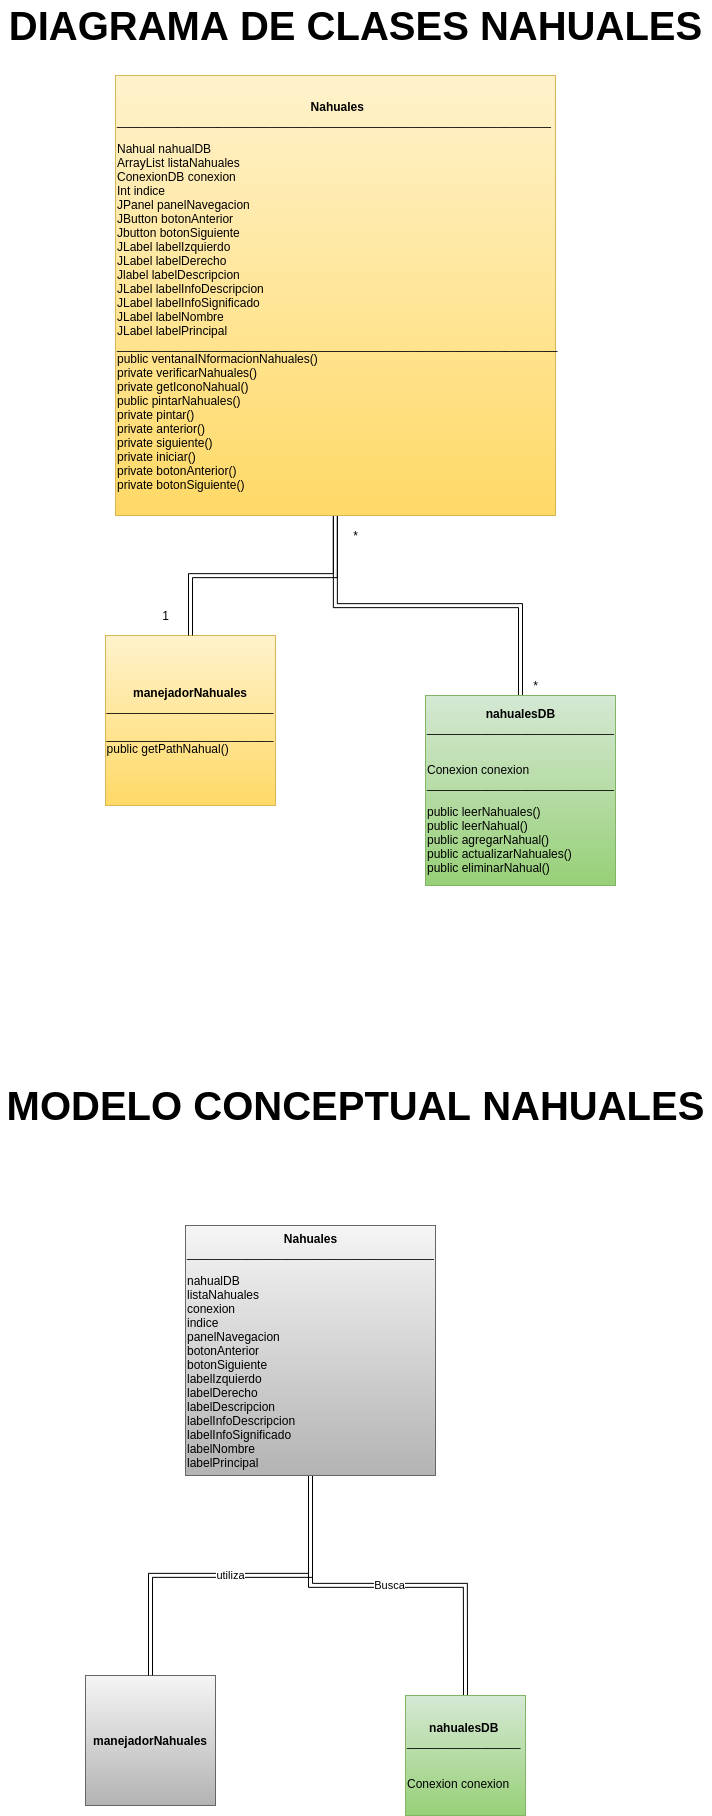

The diagram above was exported from draw.io. Its source (the exported page's mxGraphModel, read from the mxfile embedded in the PNG):
<mxGraphModel dx="1317" dy="2435" grid="1" gridSize="10" guides="1" tooltips="1" connect="1" arrows="1" fold="1" page="1" pageScale="1" pageWidth="827" pageHeight="1169" math="0" shadow="0">
  <root>
    <mxCell id="0" />
    <mxCell id="1" parent="0" />
    <mxCell id="YK7i-8gC1doB0AAKLMoY-1" value="&lt;b&gt;manejadorNahuales&lt;br&gt;&lt;/b&gt;_________________________&lt;br&gt;&lt;br&gt;_________________________&lt;br&gt;&lt;div style=&quot;text-align: left&quot;&gt;&lt;span&gt;public getPathNahual()&lt;/span&gt;&lt;/div&gt;" style="whiteSpace=wrap;html=1;aspect=fixed;gradientColor=#ffd966;fillColor=#fff2cc;strokeColor=#d6b656;" vertex="1" parent="1">
      <mxGeometry x="160" y="-480" width="170" height="170" as="geometry" />
    </mxCell>
    <mxCell id="YK7i-8gC1doB0AAKLMoY-5" style="edgeStyle=orthogonalEdgeStyle;shape=link;rounded=0;orthogonalLoop=1;jettySize=auto;html=1;entryX=0.5;entryY=0;entryDx=0;entryDy=0;" edge="1" parent="1" source="YK7i-8gC1doB0AAKLMoY-2" target="YK7i-8gC1doB0AAKLMoY-4">
      <mxGeometry relative="1" as="geometry" />
    </mxCell>
    <mxCell id="YK7i-8gC1doB0AAKLMoY-6" style="edgeStyle=orthogonalEdgeStyle;shape=link;rounded=0;orthogonalLoop=1;jettySize=auto;html=1;entryX=0.5;entryY=0;entryDx=0;entryDy=0;" edge="1" parent="1" source="YK7i-8gC1doB0AAKLMoY-2" target="YK7i-8gC1doB0AAKLMoY-1">
      <mxGeometry relative="1" as="geometry" />
    </mxCell>
    <mxCell id="YK7i-8gC1doB0AAKLMoY-2" value="&lt;div style=&quot;text-align: center&quot;&gt;&lt;b&gt;Nahuales&lt;/b&gt;&lt;/div&gt;_________________________________________________________________&lt;br&gt;&lt;br&gt;Nahual nahualDB&lt;br&gt;ArrayList listaNahuales&lt;br&gt;ConexionDB conexion&lt;br&gt;Int indice&lt;br&gt;JPanel panelNavegacion&lt;br&gt;JButton botonAnterior&lt;br&gt;Jbutton botonSiguiente&lt;br&gt;JLabel labelIzquierdo&lt;br&gt;JLabel labelDerecho&lt;br&gt;Jlabel labelDescripcion&lt;br&gt;JLabel labelInfoDescripcion&lt;br&gt;JLabel labelInfoSignificado&lt;br&gt;JLabel labelNombre&lt;br&gt;JLabel labelPrincipal&lt;br&gt;__________________________________________________________________&lt;br&gt;public ventanaINformacionNahuales()&lt;br&gt;private verificarNahuales()&lt;br&gt;private getIconoNahual()&lt;br&gt;public pintarNahuales()&amp;nbsp;&lt;br&gt;private pintar()&lt;br&gt;private anterior()&lt;br&gt;private siguiente()&lt;br&gt;private iniciar()&lt;br&gt;private botonAnterior()&lt;br&gt;private botonSiguiente()" style="whiteSpace=wrap;html=1;aspect=fixed;align=left;gradientColor=#ffd966;fillColor=#fff2cc;strokeColor=#d6b656;" vertex="1" parent="1">
      <mxGeometry x="170" y="-1040" width="440" height="440" as="geometry" />
    </mxCell>
    <mxCell id="YK7i-8gC1doB0AAKLMoY-4" value="&lt;div style=&quot;text-align: center&quot;&gt;&lt;b&gt;nahualesDB&lt;/b&gt;&lt;/div&gt;____________________________&lt;br&gt;&lt;br&gt;&lt;br&gt;Conexion conexion&lt;br&gt;____________________________&lt;br&gt;&lt;br&gt;public leerNahuales()&lt;br&gt;public leerNahual()&lt;br&gt;public agregarNahual()&lt;br&gt;public actualizarNahuales()&lt;br&gt;public eliminarNahual()" style="whiteSpace=wrap;html=1;aspect=fixed;align=left;gradientColor=#97d077;fillColor=#d5e8d4;strokeColor=#82b366;" vertex="1" parent="1">
      <mxGeometry x="480" y="-420" width="190" height="190" as="geometry" />
    </mxCell>
    <mxCell id="YK7i-8gC1doB0AAKLMoY-7" value="*" style="text;html=1;align=center;verticalAlign=middle;resizable=0;points=[];autosize=1;" vertex="1" parent="1">
      <mxGeometry x="400" y="-590" width="20" height="20" as="geometry" />
    </mxCell>
    <mxCell id="YK7i-8gC1doB0AAKLMoY-8" value="*" style="text;html=1;align=center;verticalAlign=middle;resizable=0;points=[];autosize=1;" vertex="1" parent="1">
      <mxGeometry x="580" y="-440" width="20" height="20" as="geometry" />
    </mxCell>
    <mxCell id="YK7i-8gC1doB0AAKLMoY-9" value="1" style="text;html=1;align=center;verticalAlign=middle;resizable=0;points=[];autosize=1;" vertex="1" parent="1">
      <mxGeometry x="210" y="-510" width="20" height="20" as="geometry" />
    </mxCell>
    <mxCell id="YK7i-8gC1doB0AAKLMoY-12" value="&lt;b&gt;manejadorNahuales&lt;/b&gt;" style="whiteSpace=wrap;html=1;aspect=fixed;gradientColor=#b3b3b3;fillColor=#f5f5f5;strokeColor=#666666;" vertex="1" parent="1">
      <mxGeometry x="140" y="560" width="130" height="130" as="geometry" />
    </mxCell>
    <mxCell id="YK7i-8gC1doB0AAKLMoY-13" value="Busca" style="edgeStyle=orthogonalEdgeStyle;shape=link;rounded=0;orthogonalLoop=1;jettySize=auto;html=1;entryX=0.5;entryY=0;entryDx=0;entryDy=0;" edge="1" source="YK7i-8gC1doB0AAKLMoY-15" target="YK7i-8gC1doB0AAKLMoY-16" parent="1">
      <mxGeometry relative="1" as="geometry" />
    </mxCell>
    <mxCell id="YK7i-8gC1doB0AAKLMoY-14" value="utiliza" style="edgeStyle=orthogonalEdgeStyle;shape=link;rounded=0;orthogonalLoop=1;jettySize=auto;html=1;entryX=0.5;entryY=0;entryDx=0;entryDy=0;" edge="1" source="YK7i-8gC1doB0AAKLMoY-15" target="YK7i-8gC1doB0AAKLMoY-12" parent="1">
      <mxGeometry relative="1" as="geometry" />
    </mxCell>
    <mxCell id="YK7i-8gC1doB0AAKLMoY-15" value="&lt;div style=&quot;text-align: center&quot;&gt;&lt;b&gt;Nahuales&lt;/b&gt;&lt;/div&gt;_____________________________________&lt;br&gt;&lt;br&gt;nahualDB&lt;br&gt;listaNahuales&lt;br&gt;conexion&lt;br&gt;indice&lt;br&gt;panelNavegacion&lt;br&gt;botonAnterior&lt;br&gt;botonSiguiente&lt;br&gt;labelIzquierdo&lt;br&gt;labelDerecho&lt;br&gt;labelDescripcion&lt;br&gt;labelInfoDescripcion&lt;br&gt;labelInfoSignificado&lt;br&gt;labelNombre&lt;br&gt;labelPrincipal" style="whiteSpace=wrap;html=1;aspect=fixed;align=left;gradientColor=#b3b3b3;fillColor=#f5f5f5;strokeColor=#666666;" vertex="1" parent="1">
      <mxGeometry x="240" y="110" width="250" height="250" as="geometry" />
    </mxCell>
    <mxCell id="YK7i-8gC1doB0AAKLMoY-16" value="&lt;div style=&quot;text-align: center&quot;&gt;&lt;b&gt;nahualesDB&lt;/b&gt;&lt;/div&gt;_________________&lt;br&gt;&lt;br&gt;&lt;br&gt;Conexion conexion" style="whiteSpace=wrap;html=1;aspect=fixed;align=left;gradientColor=#97d077;fillColor=#d5e8d4;strokeColor=#82b366;" vertex="1" parent="1">
      <mxGeometry x="460" y="580" width="120" height="120" as="geometry" />
    </mxCell>
    <mxCell id="YK7i-8gC1doB0AAKLMoY-20" value="DIAGRAMA DE CLASES NAHUALES" style="text;html=1;align=center;verticalAlign=middle;resizable=0;points=[];autosize=1;fontStyle=1;fontSize=40;" vertex="1" parent="1">
      <mxGeometry x="55" y="-1115" width="710" height="50" as="geometry" />
    </mxCell>
    <mxCell id="YK7i-8gC1doB0AAKLMoY-21" value="MODELO CONCEPTUAL NAHUALES" style="text;html=1;align=center;verticalAlign=middle;resizable=0;points=[];autosize=1;fontSize=40;fontStyle=1" vertex="1" parent="1">
      <mxGeometry x="55" y="-35" width="710" height="50" as="geometry" />
    </mxCell>
  </root>
</mxGraphModel>